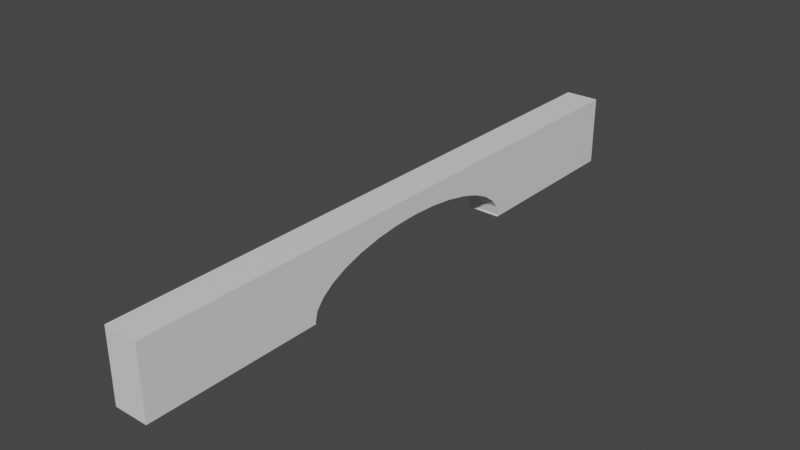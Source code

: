 # Source: bridge.blend  (saved by Blender 3.6.11; exported with 4.5.12 LTS)
import bpy
from mathutils import Matrix  # noqa: F401  (used for matrix-valued properties, if any)

bpy.ops.wm.read_factory_settings(use_empty=True)
scene = bpy.context.scene
scene.name = 'Scene'

# ---- collections
col_collection = bpy.data.collections.new('Collection'); scene.collection.children.link(col_collection)

# ---- materials (node trees are filled in below, after node groups)
mat_material_001 = bpy.data.materials.new('Material.001')
mat_material_001.alpha_threshold = 0.0
mat_material_001.use_transparent_shadow = False
mat_material_001.roughness = 0.5
mat_material_001.line_color = (0.0, 0.0, 0.0, 1.0)

# ---- material node trees
mat_material_001.use_nodes = True; mat_material_001.node_tree.nodes.clear()
_N = mat_material_001.node_tree.nodes; _L = mat_material_001.node_tree.links
n0 = _N.new('ShaderNodeOutputMaterial'); n0.name = 'Material Output'; n0.location = (300, 300)
n1 = _N.new('ShaderNodeBsdfPrincipled'); n1.name = 'Principled BSDF'; n1.location = (10, 300)
n1.distribution = 'GGX'
n1.subsurface_method = 'RANDOM_WALK_SKIN'
n1.inputs[3].default_value = 1.45
n1.inputs[27].default_value = (0.0, 0.0, 0.0, 1.0)
n1.inputs[28].default_value = 1.0
_L.new(n1.outputs[0], n0.inputs[0])
n0.is_active_output = True

# ---- world
world_world = bpy.data.worlds.new('World'); scene.world = world_world
world_world.use_nodes = True; world_world.node_tree.nodes.clear()
_N = world_world.node_tree.nodes; _L = world_world.node_tree.links
n0 = _N.new('ShaderNodeOutputWorld'); n0.name = 'World Output'; n0.location = (300, 300)
n1 = _N.new('ShaderNodeBackground'); n1.name = 'Background'; n1.location = (10, 300)
n1.inputs[0].default_value = (0.05088, 0.05088, 0.05088, 1.0)
_L.new(n1.outputs[0], n0.inputs[0])
n0.is_active_output = True
world_world.color = (0.05088, 0.05088, 0.05088)
world_world.use_sun_shadow = False
world_world.sun_shadow_jitter_overblur = 0.0

# ---- meshes
me_cube_001 = bpy.data.meshes.new('Cube.001')
me_cube_001.from_pydata([(1.0, 1.0, 1.0), (1.0, 1.0, -1.0), (1.0, -1.0, 1.0), (1.0, -1.0, -1.0), (-1.0, 1.0, 1.0), (-1.0, 1.0, -1.0), (-1.0, -1.0, 1.0), (-1.0, -1.0, -1.0), (-1.0, -0.3523, -0.1723), (-1.0, -0.2996, 0.03925), (-1.0, -0.2354, 0.2129), (-1.0, -0.1621, 0.3419), (-1.0, 0.0, 0.4481), (-1.0, -0.08266, 0.4213), (-1.0, 0.1621, 0.3419), (-1.0, 0.08266, 0.4213), (-1.0, -0.4237, -0.9479), (-1.0, -0.4221, -1.0), (-1.0, -0.4156, -0.6756), (-1.0, 0.2354, 0.2129), (-1.0, -0.3914, -0.4137), (-1.0, 0.4237, -0.9479), (-1.0, 0.4221, -1.0), (-1.0, 0.4156, -0.6756), (-1.0, 0.3914, -0.4137), (-1.0, 0.3523, -0.1723), (-1.0, 0.2996, 0.03925), (1.0, -0.4221, -1.0), (1.0, 0.4221, -1.0), (1.0, -0.1621, 0.3419), (1.0, 0.08266, 0.4213), (1.0, 0.0, 0.4481), (1.0, -0.08266, 0.4213), (1.0, 0.3523, -0.1723), (1.0, 0.2996, 0.03925), (1.0, 0.2354, 0.2129), (1.0, 0.1621, 0.3419), (1.0, -0.4237, -0.9479), (1.0, -0.4156, -0.6756), (1.0, -0.3914, -0.4137), (1.0, -0.3523, -0.1723), (1.0, -0.2996, 0.03925), (1.0, -0.2354, 0.2129), (1.0, 0.4237, -0.9479), (1.0, 0.4156, -0.6756), (1.0, 0.3914, -0.4137)], [], [(0, 4, 6, 2), (3, 2, 6, 7), (16, 17, 7, 6, 4, 5, 22, 21, 23, 24, 25, 26, 19, 14, 15, 12, 13, 11, 10, 9, 8, 20, 18), (3, 7, 17, 27), (22, 5, 1, 28), (43, 28, 1, 0, 2, 3, 27, 37, 38, 39, 40, 41, 42, 29, 32, 31, 30, 36, 35, 34, 33, 45, 44), (5, 4, 0, 1), (21, 22, 28, 43), (17, 16, 37, 27), (18, 38, 37, 16), (20, 39, 38, 18), (8, 40, 39, 20), (9, 41, 40, 8), (10, 42, 41, 9), (10, 11, 29, 42), (13, 32, 29, 11), (12, 31, 32, 13), (15, 30, 31, 12), (14, 36, 30, 15), (14, 19, 35, 36), (19, 26, 34, 35), (26, 25, 33, 34), (25, 24, 45, 33), (24, 23, 44, 45), (23, 21, 43, 44)])
_uv = me_cube_001.uv_layers.new(name='UVMap')
_uv.uv.foreach_set('vector', [0.625, 0.5, 0.875, 0.5, 0.875, 0.75, 0.625, 0.75, 0.375, 0.75, 0.625, 0.75, 0.625, 1.0, 0.375, 1.0, 0.3815, 0.07204, 0.375, 0.07223, 0.375, 0.0, 0.625, 0.0, 0.625, 0.25, 0.375, 0.25, 0.375, 0.1778, 0.3815, 0.178, 0.4156, 0.1769, 0.4483, 0.1739, 0.4785, 0.169, 0.5049, 0.1624, 0.5266, 0.1544, 0.5427, 0.1453, 0.5527, 0.1353, 0.556, 0.125, 0.5527, 0.1147, 0.5427, 0.1047, 0.5266, 0.09558, 0.5049, 0.08755, 0.4785, 0.08096, 0.4483, 0.07607, 0.4156, 0.07306, 0.375, 0.75, 0.125, 0.75, 0.125, 0.6778, 0.375, 0.6778, 0.125, 0.5722, 0.125, 0.5, 0.375, 0.5, 0.375, 0.5722, 0.3815, 0.572, 0.375, 0.5722, 0.375, 0.5, 0.625, 0.5, 0.625, 0.75, 0.375, 0.75, 0.375, 0.6778, 0.3815, 0.678, 0.4156, 0.6769, 0.4483, 0.6739, 0.4785, 0.669, 0.5049, 0.6624, 0.5266, 0.6544, 0.5427, 0.6453, 0.5527, 0.6353, 0.556, 0.625, 0.5527, 0.6147, 0.5427, 0.6047, 0.5266, 0.5956, 0.5049, 0.5876, 0.4785, 0.581, 0.4483, 0.5761, 0.4156, 0.5731, 0.375, 0.25, 0.625, 0.25, 0.625, 0.5, 0.375, 0.5, 1.0, 0.6358, 0.994, 0.6358, 0.994, 0.8642, 1.0, 0.8642, 0.506, 0.6358, 0.5, 0.6358, 0.5, 0.8642, 0.506, 0.8642, 0.4688, 0.6358, 0.4688, 0.8642, 0.5, 0.8642, 0.5, 0.6358, 0.4375, 0.6358, 0.4375, 0.8642, 0.4688, 0.8642, 0.4688, 0.6358, 0.4062, 0.6358, 0.4062, 0.8642, 0.4375, 0.8642, 0.4375, 0.6358, 0.375, 0.6358, 0.375, 0.8642, 0.4062, 0.8642, 0.4062, 0.6358, 0.3438, 0.6358, 0.3438, 0.8642, 0.375, 0.8642, 0.375, 0.6358, 0.3438, 0.6358, 0.3125, 0.6358, 0.3125, 0.8642, 0.3438, 0.8642, 0.2812, 0.6358, 0.2812, 0.8642, 0.3125, 0.8642, 0.3125, 0.6358, 0.25, 0.6358, 0.25, 0.8642, 0.2812, 0.8642, 0.2812, 0.6358, 0.2188, 0.6358, 0.2188, 0.8642, 0.25, 0.8642, 0.25, 0.6358, 0.1875, 0.6358, 0.1875, 0.8642, 0.2188, 0.8642, 0.2188, 0.6358, 0.1875, 0.6358, 0.1562, 0.6358, 0.1562, 0.8642, 0.1875, 0.8642, 0.1562, 0.6358, 0.125, 0.6358, 0.125, 0.8642, 0.1562, 0.8642, 0.125, 0.6358, 0.09375, 0.6358, 0.09375, 0.8642, 0.125, 0.8642, 0.09375, 0.6358, 0.0625, 0.6358, 0.0625, 0.8642, 0.09375, 0.8642, 0.0625, 0.6358, 0.03125, 0.6358, 0.03125, 0.8642, 0.0625, 0.8642, 0.03125, 0.6358, 0.0, 0.6358, 0.0, 0.8642, 0.03125, 0.8642])
me_cube_001.materials.append(mat_material_001)
me_cube_001.use_mirror_vertex_groups = False
me_cube_001.update()

# ---- objects
ob_cube_001 = bpy.data.objects.new('Cube.001', me_cube_001)

# ---- transforms, parenting, visibility, modifiers, constraints
ob_cube_001.location = (0.0, 0.0, 2.396)
ob_cube_001.scale = (1.289, 22.79, 2.659)
ob_cube_001.lock_rotations_4d = False
ob_cube_001.empty_display_type = 'ARROWS'
ob_cube_001.lineart.crease_threshold = 0.0

# ---- collection membership
col_collection.objects.link(ob_cube_001)

# ---- scene / render settings (as saved in the file)
scene.frame_start = 1; scene.frame_end = 250; scene.frame_set(1)
scene.render.engine = 'BLENDER_EEVEE_NEXT'
scene.cycles.sampling_pattern = 'TABULATED_SOBOL'
scene.view_settings.view_transform = 'Filmic'
bpy.context.view_layer.update()

# ---- added for rendering (the .blend has no active camera and no usable light): camera, sun
cam_auto = bpy.data.cameras.new('AutoCamera')
cam_auto.lens = 50.0
cam_auto.sensor_width = 36.0
cam_auto.clip_end = 1000.0
ob_auto_camera = bpy.data.objects.new('AutoCamera', cam_auto)
scene.collection.objects.link(ob_auto_camera)
ob_auto_camera.location = (42.5275, -51.0331, 36.4183)
ob_auto_camera.rotation_euler = (1.09748, -7.21219e-08, 0.694738)
scene.camera = ob_auto_camera
light_auto_sun = bpy.data.lights.new('AutoSun', 'SUN')
light_auto_sun.energy = 3.0
light_auto_sun.angle = 0.0523599
ob_auto_sun = bpy.data.objects.new('AutoSun', light_auto_sun)
scene.collection.objects.link(ob_auto_sun)
ob_auto_sun.rotation_euler = (0.872665, 0.174533, 0.523599)
bpy.context.view_layer.update()

